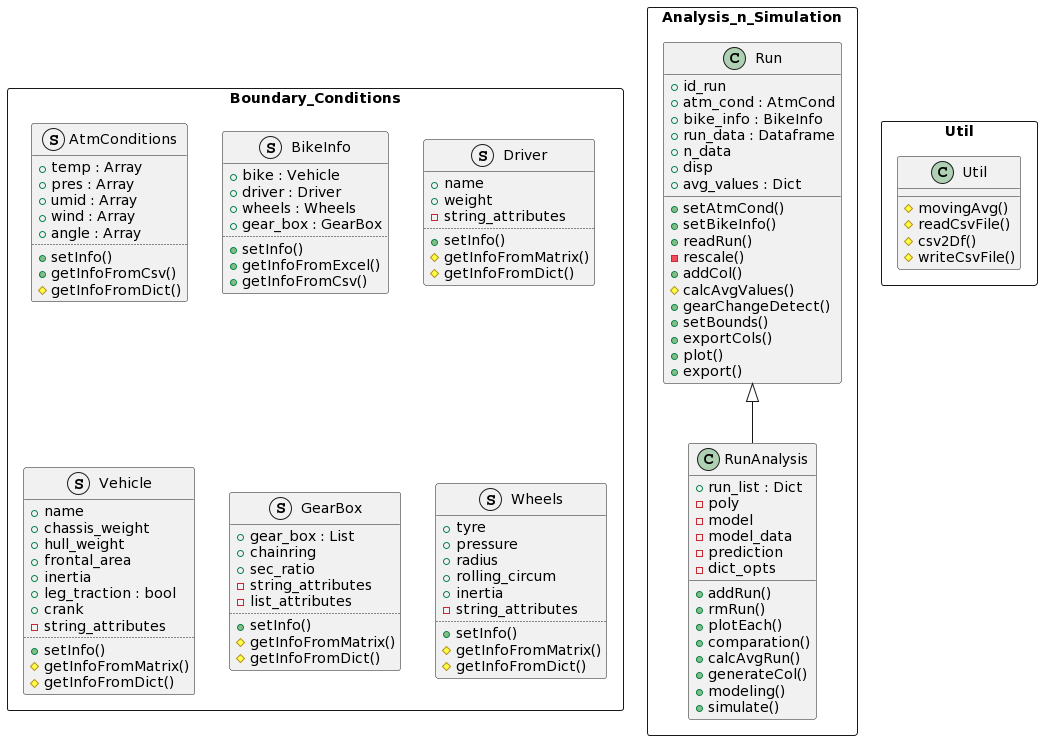

The diagram above was rendered by PlantUML. Its source (embedded in the PNG):
@startuml
package Boundary_Conditions <<Rectangle>>{

struct AtmConditions{
+temp : Array
+pres : Array
+umid : Array
+wind : Array
+angle : Array
..
+setInfo()
+getInfoFromCsv()
#getInfoFromDict()
}

struct BikeInfo{
+bike : Vehicle
+driver : Driver
+wheels : Wheels
+gear_box : GearBox
..
+setInfo()
+getInfoFromExcel()
+getInfoFromCsv()
}

struct Driver{
+name
+weight
-string_attributes
..
+setInfo()
#getInfoFromMatrix()
#getInfoFromDict()
}

struct Vehicle{
+name
+chassis_weight
+hull_weight
+frontal_area
+inertia
+leg_traction : bool
+crank
-string_attributes
..
+setInfo()
#getInfoFromMatrix()
#getInfoFromDict()
}

struct GearBox{
+gear_box : List
+chainring
+sec_ratio
-string_attributes
-list_attributes
..
+setInfo()
#getInfoFromMatrix()
#getInfoFromDict()
}

struct Wheels{
+tyre
+pressure
+radius
+rolling_circum
+inertia
-string_attributes
..
+setInfo()
#getInfoFromMatrix()
#getInfoFromDict()
}
}

package Analysis_n_Simulation <<Rectangle>>{
class Run{
+id_run
+atm_cond : AtmCond
+bike_info : BikeInfo
+run_data : Dataframe
+n_data
+disp
+avg_values : Dict
__
+setAtmCond()
+setBikeInfo()
+readRun()
-rescale()
+addCol()
#calcAvgValues()
+gearChangeDetect()
+setBounds()
+exportCols()
+plot()
+export()
}

class RunAnalysis extends Run{
+run_list : Dict
-poly
-model
-model_data
-prediction
-dict_opts
__
+addRun()
+rmRun()
+plotEach()
+comparation()
+calcAvgRun()
+generateCol()
+modeling()
+simulate()
}
}

package Util <<Rectangle>>{
class Util{
__
#movingAvg()
#readCsvFile()
#csv2Df()
#writeCsvFile()
}
}
@enduml